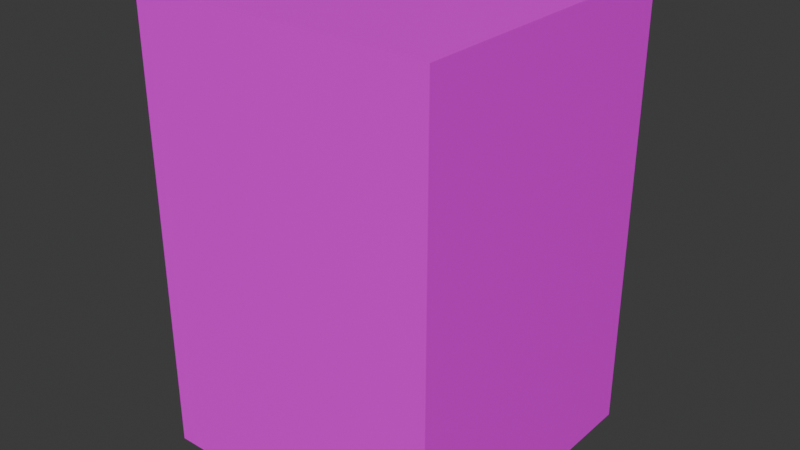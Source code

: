 # Source: wallblockD.blend  (saved by Blender 4.4.32; exported with 4.5.12 LTS)
import bpy
from mathutils import Matrix  # noqa: F401  (used for matrix-valued properties, if any)

bpy.ops.wm.read_factory_settings(use_empty=True)
scene = bpy.context.scene
scene.name = 'Scene'

# ---- collections
col_collection = bpy.data.collections.new('Collection'); scene.collection.children.link(col_collection)

# ---- images (referenced by path relative to the original .blend; pixels are not part of the script)
import os
ASSET_DIR = os.environ.get("B2B_ASSET_DIR", "")  # directory of the original .blend (textures are referenced by path, not embedded)
HERE = os.path.dirname(os.path.abspath(__file__))  # packed textures are extracted next to this script under _unpacked/

def load_image(name, relpath, width, height, colorspace="sRGB"):
    """Load a texture the original file referenced (path relative to the .blend, or extracted next to this script)."""
    p = next((c for c in (os.path.join(HERE, relpath), os.path.join(ASSET_DIR, relpath)) if relpath and os.path.exists(c)), "")
    if p:
        img = bpy.data.images.load(p, check_existing=True)
        img.name = name
    else:  # same state as the original file: an image datablock whose file is absent (Cycles renders it pink)
        img = bpy.data.images.new(name, width, height)
        img.source = "FILE"
        img.filepath = "//" + (relpath or name)
    img.colorspace_settings.name = colorspace
    return img
img_wall_stoned_png = load_image('wall_stoneD.png', 'wall_stoneD.png', 1024, 1024, 'sRGB')

# ---- materials (node trees are filled in below, after node groups)
mat_material = bpy.data.materials.new('Material')
mat_material.alpha_threshold = 0.0
mat_material.roughness = 0.5
mat_material.line_color = (0.0, 0.0, 0.0, 1.0)

# ---- material node trees
mat_material.use_nodes = True; mat_material.node_tree.nodes.clear()
_N = mat_material.node_tree.nodes; _L = mat_material.node_tree.links
n0 = _N.new('ShaderNodeOutputMaterial'); n0.name = 'Material Output'; n0.location = (300, 300)
n1 = _N.new('ShaderNodeBsdfPrincipled'); n1.name = 'Principled BSDF'; n1.location = (10, 300)
n1.inputs[3].default_value = 1.45
n2 = _N.new('ShaderNodeTexImage'); n2.name = 'Image Texture'; n2.location = (-280, 280)
n2.image = img_wall_stoned_png
_L.new(n1.outputs[0], n0.inputs[0])
_L.new(n2.outputs[0], n1.inputs[0])
n0.is_active_output = True

# ---- world
world_world = bpy.data.worlds.new('World'); scene.world = world_world
world_world.use_nodes = True; world_world.node_tree.nodes.clear()
_N = world_world.node_tree.nodes; _L = world_world.node_tree.links
n0 = _N.new('ShaderNodeOutputWorld'); n0.name = 'World Output'; n0.location = (300, 300)
n1 = _N.new('ShaderNodeBackground'); n1.name = 'Background'; n1.location = (10, 300)
n1.inputs[0].default_value = (0.05088, 0.05088, 0.05088, 1.0)
_L.new(n1.outputs[0], n0.inputs[0])
n0.is_active_output = True
world_world.color = (0.05088, 0.05088, 0.05088)
world_world.sun_shadow_jitter_overblur = 0.0

# ---- meshes
me_cube = bpy.data.meshes.new('Cube')
me_cube.from_pydata([(1.0, 1.0, 1.0), (1.0, 1.0, -1.0), (1.0, -1.0, 1.0), (1.0, -1.0, -1.0), (-1.0, 1.0, 1.0), (-1.0, 1.0, -1.0), (-1.0, -1.0, 1.0), (-1.0, -1.0, -1.0), (1.0, 1.0, 0.395), (-1.0, -1.0, 0.395), (1.0, -1.0, 0.395), (-1.0, 1.0, 0.395)], [], [(0, 4, 6, 2), (10, 2, 6, 9), (9, 6, 4, 11), (5, 1, 3, 7), (8, 0, 2, 10), (11, 4, 0, 8), (5, 11, 8, 1), (1, 8, 10, 3), (7, 9, 11, 5), (3, 10, 9, 7)])
_uv = me_cube.uv_layers.new(name='UVMap')
_uv.uv.foreach_set('vector', [0.9988, 0.9985, 0.9989, 0.0005567, 0.0009643, 0.0004761, 0.0008837, 0.9984, 0.5009, 0.04525, 0.5009, 0.4984, 0.9988, 0.4985, 0.9989, 0.04533, 0.9989, 0.04533, 0.999, 0.4985, 0.5015, 0.4984, 0.5015, 0.04525, 0.9988, 0.9985, 0.9989, 0.0005567, 0.0009643, 0.0004761, 0.0008837, 0.9984, 0.9988, 0.04533, 0.9988, 0.4985, 0.5009, 0.4984, 0.5009, 0.04525, 0.5015, 0.04525, 0.5015, 0.4984, 0.9988, 0.4985, 0.9988, 0.04533, 0.001577, 0.0004762, 0.00152, 1.045, 0.4988, 1.045, 0.4989, 0.0005567, 0.4989, 0.0005567, 0.4988, 1.045, 0.0009081, 1.045, 0.0009643, 0.0004761, 0.4991, 0.0005567, 0.4989, 1.045, 0.00152, 1.045, 0.001577, 0.0004762, 0.0009643, 0.0004761, 0.0009081, 1.045, 0.4989, 1.045, 0.4989, 0.0005567])
me_cube.materials.append(mat_material)
me_cube.use_mirror_vertex_groups = False
me_cube.update()

# ---- objects
ob_wallblock = bpy.data.objects.new('Wallblock', me_cube)

# ---- transforms, parenting, visibility, modifiers, constraints
ob_wallblock.location = (0.0, 0.0, 1.5)
ob_wallblock.scale = (1.0, 1.0, 1.5)
ob_wallblock.lock_rotations_4d = False
ob_wallblock.empty_display_type = 'ARROWS'
ob_wallblock.lineart.crease_threshold = 0.0

# ---- collection membership
col_collection.objects.link(ob_wallblock)

# ---- scene / render settings (as saved in the file)
scene.frame_start = 1; scene.frame_end = 250; scene.frame_set(1)
scene.render.engine = 'BLENDER_EEVEE_NEXT'
bpy.context.view_layer.update()

# ---- added for rendering (the .blend has no active camera and no usable light): camera, sun
cam_auto = bpy.data.cameras.new('AutoCamera')
cam_auto.lens = 50.0
cam_auto.sensor_width = 36.0
cam_auto.clip_end = 1000.0
ob_auto_camera = bpy.data.objects.new('AutoCamera', cam_auto)
scene.collection.objects.link(ob_auto_camera)
ob_auto_camera.location = (3.8148, -4.57776, 4.55184)
ob_auto_camera.rotation_euler = (1.09748, -7.21219e-08, 0.694738)
scene.camera = ob_auto_camera
light_auto_sun = bpy.data.lights.new('AutoSun', 'SUN')
light_auto_sun.energy = 3.0
light_auto_sun.angle = 0.0523599
ob_auto_sun = bpy.data.objects.new('AutoSun', light_auto_sun)
scene.collection.objects.link(ob_auto_sun)
ob_auto_sun.rotation_euler = (0.872665, 0.174533, 0.523599)
bpy.context.view_layer.update()
